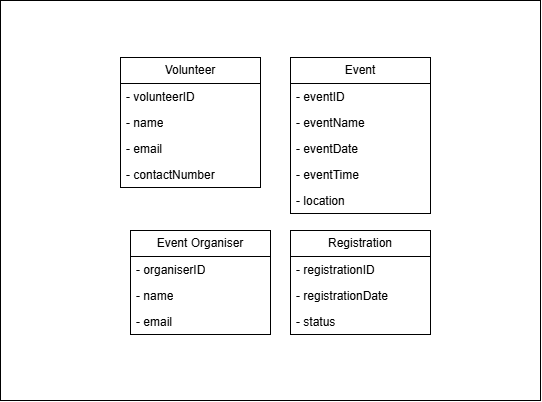

The diagram above was exported from draw.io. Its source (the exported page's mxGraphModel, read from the mxfile embedded in the PNG):
<mxGraphModel dx="1079" dy="723" grid="1" gridSize="10" guides="1" tooltips="1" connect="1" arrows="1" fold="1" page="1" pageScale="1" pageWidth="1000" pageHeight="1169" math="0" shadow="0">
  <root>
    <mxCell id="0" />
    <mxCell id="1" parent="0" />
    <mxCell id="As3X0p4lBbh75Yz85dqu-5" parent="1" style="rounded=0;whiteSpace=wrap;html=1;" value="" vertex="1">
      <mxGeometry height="400" width="540" x="80" y="60" as="geometry" />
    </mxCell>
    <mxCell id="As3X0p4lBbh75Yz85dqu-1" parent="1" style="swimlane;fontStyle=0;childLayout=stackLayout;horizontal=1;startSize=26;fillColor=none;horizontalStack=0;resizeParent=1;resizeParentMax=0;resizeLast=0;collapsible=1;marginBottom=0;whiteSpace=wrap;html=1;" value="Volunteer" vertex="1">
      <mxGeometry height="130" width="140" x="200" y="117" as="geometry" />
    </mxCell>
    <mxCell id="As3X0p4lBbh75Yz85dqu-2" parent="As3X0p4lBbh75Yz85dqu-1" style="text;strokeColor=none;fillColor=none;align=left;verticalAlign=top;spacingLeft=4;spacingRight=4;overflow=hidden;rotatable=0;points=[[0,0.5],[1,0.5]];portConstraint=eastwest;whiteSpace=wrap;html=1;" value="- volunteerID" vertex="1">
      <mxGeometry height="26" width="140" y="26" as="geometry" />
    </mxCell>
    <mxCell id="As3X0p4lBbh75Yz85dqu-3" parent="As3X0p4lBbh75Yz85dqu-1" style="text;strokeColor=none;fillColor=none;align=left;verticalAlign=top;spacingLeft=4;spacingRight=4;overflow=hidden;rotatable=0;points=[[0,0.5],[1,0.5]];portConstraint=eastwest;whiteSpace=wrap;html=1;" value="- name" vertex="1">
      <mxGeometry height="26" width="140" y="52" as="geometry" />
    </mxCell>
    <mxCell id="As3X0p4lBbh75Yz85dqu-4" parent="As3X0p4lBbh75Yz85dqu-1" style="text;strokeColor=none;fillColor=none;align=left;verticalAlign=top;spacingLeft=4;spacingRight=4;overflow=hidden;rotatable=0;points=[[0,0.5],[1,0.5]];portConstraint=eastwest;whiteSpace=wrap;html=1;" value="- email&lt;div&gt;&lt;br&gt;&lt;/div&gt;" vertex="1">
      <mxGeometry height="26" width="140" y="78" as="geometry" />
    </mxCell>
    <mxCell id="As3X0p4lBbh75Yz85dqu-14" parent="As3X0p4lBbh75Yz85dqu-1" style="text;strokeColor=none;fillColor=none;align=left;verticalAlign=top;spacingLeft=4;spacingRight=4;overflow=hidden;rotatable=0;points=[[0,0.5],[1,0.5]];portConstraint=eastwest;whiteSpace=wrap;html=1;" value="- contactNumber" vertex="1">
      <mxGeometry height="26" width="140" y="104" as="geometry" />
    </mxCell>
    <mxCell id="As3X0p4lBbh75Yz85dqu-15" parent="1" style="swimlane;fontStyle=0;childLayout=stackLayout;horizontal=1;startSize=26;fillColor=none;horizontalStack=0;resizeParent=1;resizeParentMax=0;resizeLast=0;collapsible=1;marginBottom=0;whiteSpace=wrap;html=1;" value="Event" vertex="1">
      <mxGeometry height="156" width="140" x="370" y="117" as="geometry" />
    </mxCell>
    <mxCell id="As3X0p4lBbh75Yz85dqu-16" parent="As3X0p4lBbh75Yz85dqu-15" style="text;strokeColor=none;fillColor=none;align=left;verticalAlign=top;spacingLeft=4;spacingRight=4;overflow=hidden;rotatable=0;points=[[0,0.5],[1,0.5]];portConstraint=eastwest;whiteSpace=wrap;html=1;" value="- eventID" vertex="1">
      <mxGeometry height="26" width="140" y="26" as="geometry" />
    </mxCell>
    <mxCell id="As3X0p4lBbh75Yz85dqu-17" parent="As3X0p4lBbh75Yz85dqu-15" style="text;strokeColor=none;fillColor=none;align=left;verticalAlign=top;spacingLeft=4;spacingRight=4;overflow=hidden;rotatable=0;points=[[0,0.5],[1,0.5]];portConstraint=eastwest;whiteSpace=wrap;html=1;" value="- eventName" vertex="1">
      <mxGeometry height="26" width="140" y="52" as="geometry" />
    </mxCell>
    <mxCell id="As3X0p4lBbh75Yz85dqu-18" parent="As3X0p4lBbh75Yz85dqu-15" style="text;strokeColor=none;fillColor=none;align=left;verticalAlign=top;spacingLeft=4;spacingRight=4;overflow=hidden;rotatable=0;points=[[0,0.5],[1,0.5]];portConstraint=eastwest;whiteSpace=wrap;html=1;" value="- eventDate&lt;div&gt;&lt;br&gt;&lt;/div&gt;" vertex="1">
      <mxGeometry height="26" width="140" y="78" as="geometry" />
    </mxCell>
    <mxCell id="As3X0p4lBbh75Yz85dqu-19" parent="As3X0p4lBbh75Yz85dqu-15" style="text;strokeColor=none;fillColor=none;align=left;verticalAlign=top;spacingLeft=4;spacingRight=4;overflow=hidden;rotatable=0;points=[[0,0.5],[1,0.5]];portConstraint=eastwest;whiteSpace=wrap;html=1;" value="- eventTime" vertex="1">
      <mxGeometry height="26" width="140" y="104" as="geometry" />
    </mxCell>
    <mxCell id="As3X0p4lBbh75Yz85dqu-20" parent="As3X0p4lBbh75Yz85dqu-15" style="text;strokeColor=none;fillColor=none;align=left;verticalAlign=top;spacingLeft=4;spacingRight=4;overflow=hidden;rotatable=0;points=[[0,0.5],[1,0.5]];portConstraint=eastwest;whiteSpace=wrap;html=1;" value="- location" vertex="1">
      <mxGeometry height="26" width="140" y="130" as="geometry" />
    </mxCell>
    <mxCell id="As3X0p4lBbh75Yz85dqu-23" parent="1" style="swimlane;fontStyle=0;childLayout=stackLayout;horizontal=1;startSize=26;fillColor=none;horizontalStack=0;resizeParent=1;resizeParentMax=0;resizeLast=0;collapsible=1;marginBottom=0;whiteSpace=wrap;html=1;" value="Registration" vertex="1">
      <mxGeometry height="104" width="140" x="370" y="290" as="geometry" />
    </mxCell>
    <mxCell id="As3X0p4lBbh75Yz85dqu-24" parent="As3X0p4lBbh75Yz85dqu-23" style="text;strokeColor=none;fillColor=none;align=left;verticalAlign=top;spacingLeft=4;spacingRight=4;overflow=hidden;rotatable=0;points=[[0,0.5],[1,0.5]];portConstraint=eastwest;whiteSpace=wrap;html=1;" value="- registrationID" vertex="1">
      <mxGeometry height="26" width="140" y="26" as="geometry" />
    </mxCell>
    <mxCell id="As3X0p4lBbh75Yz85dqu-25" parent="As3X0p4lBbh75Yz85dqu-23" style="text;strokeColor=none;fillColor=none;align=left;verticalAlign=top;spacingLeft=4;spacingRight=4;overflow=hidden;rotatable=0;points=[[0,0.5],[1,0.5]];portConstraint=eastwest;whiteSpace=wrap;html=1;" value="- registrationDate" vertex="1">
      <mxGeometry height="26" width="140" y="52" as="geometry" />
    </mxCell>
    <mxCell id="As3X0p4lBbh75Yz85dqu-26" parent="As3X0p4lBbh75Yz85dqu-23" style="text;strokeColor=none;fillColor=none;align=left;verticalAlign=top;spacingLeft=4;spacingRight=4;overflow=hidden;rotatable=0;points=[[0,0.5],[1,0.5]];portConstraint=eastwest;whiteSpace=wrap;html=1;" value="- status&lt;div&gt;&lt;br&gt;&lt;/div&gt;" vertex="1">
      <mxGeometry height="26" width="140" y="78" as="geometry" />
    </mxCell>
    <mxCell id="As3X0p4lBbh75Yz85dqu-30" parent="1" style="swimlane;fontStyle=0;childLayout=stackLayout;horizontal=1;startSize=26;fillColor=none;horizontalStack=0;resizeParent=1;resizeParentMax=0;resizeLast=0;collapsible=1;marginBottom=0;whiteSpace=wrap;html=1;" value="Event Organiser" vertex="1">
      <mxGeometry height="104" width="140" x="210" y="290" as="geometry" />
    </mxCell>
    <mxCell id="As3X0p4lBbh75Yz85dqu-31" parent="As3X0p4lBbh75Yz85dqu-30" style="text;strokeColor=none;fillColor=none;align=left;verticalAlign=top;spacingLeft=4;spacingRight=4;overflow=hidden;rotatable=0;points=[[0,0.5],[1,0.5]];portConstraint=eastwest;whiteSpace=wrap;html=1;" value="- organiserID" vertex="1">
      <mxGeometry height="26" width="140" y="26" as="geometry" />
    </mxCell>
    <mxCell id="As3X0p4lBbh75Yz85dqu-32" parent="As3X0p4lBbh75Yz85dqu-30" style="text;strokeColor=none;fillColor=none;align=left;verticalAlign=top;spacingLeft=4;spacingRight=4;overflow=hidden;rotatable=0;points=[[0,0.5],[1,0.5]];portConstraint=eastwest;whiteSpace=wrap;html=1;" value="- name" vertex="1">
      <mxGeometry height="26" width="140" y="52" as="geometry" />
    </mxCell>
    <mxCell id="As3X0p4lBbh75Yz85dqu-33" parent="As3X0p4lBbh75Yz85dqu-30" style="text;strokeColor=none;fillColor=none;align=left;verticalAlign=top;spacingLeft=4;spacingRight=4;overflow=hidden;rotatable=0;points=[[0,0.5],[1,0.5]];portConstraint=eastwest;whiteSpace=wrap;html=1;" value="- email&lt;div&gt;&lt;br&gt;&lt;/div&gt;" vertex="1">
      <mxGeometry height="26" width="140" y="78" as="geometry" />
    </mxCell>
  </root>
</mxGraphModel>